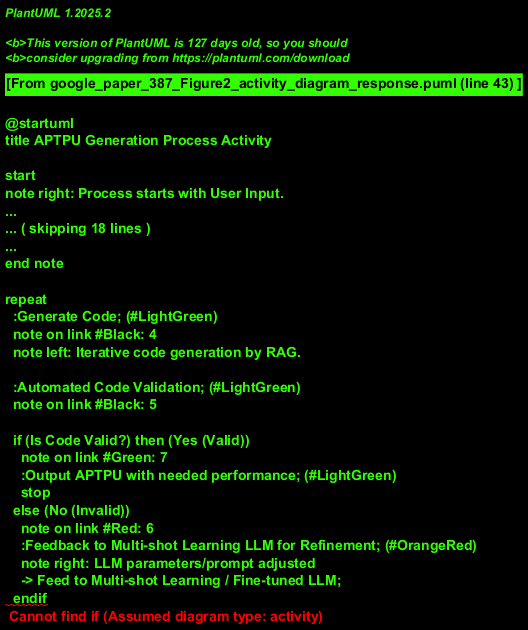

The diagram above was rendered by PlantUML. Its source (embedded in the PNG):
@startuml
title APTPU Generation Process Activity

start
note right: Process starts with User Input.

:Receive User Prompt; (#LightGreen)
note on link #Black: 1
-> :PromptGenerator Processes Input; (#LightGreen)
note on link #Black: (Part of step 1, leading to 2)

:Feed to Multi-shot Learning / Fine-tuned LLM; (#LightGreen)
note on link #Black: 2
note left
  LLM component utilizes Data-set
  (fine-tuning/knowledge).
end note

:Perform Retrieval-Augmented Generation (RAG); (#LightGreen)
note on link #Black: 3
note left
  RAG component utilizes Data-set
  (retrieval).
end note

repeat
  :Generate Code; (#LightGreen)
  note on link #Black: 4
  note left: Iterative code generation by RAG.

  :Automated Code Validation; (#LightGreen)
  note on link #Black: 5

  if (Is Code Valid?) then (Yes (Valid))
    note on link #Green: 7
    :Output APTPU with needed performance; (#LightGreen)
    stop
  else (No (Invalid))
    note on link #Red: 6
    :Feedback to Multi-shot Learning LLM for Refinement; (#OrangeRed)
    note right: LLM parameters/prompt adjusted
    -> Feed to Multi-shot Learning / Fine-tuned LLM;
  endif
repeat while (Code is Invalid and Max Retries Not Reached)
note on link
  Assumption: A limit on retries exists.
  If retries exhausted and still invalid,
  the process might terminate with failure.
end note

:Handle Generation Failure;
note right: If loop exits due to max retries.
stop

@enduml